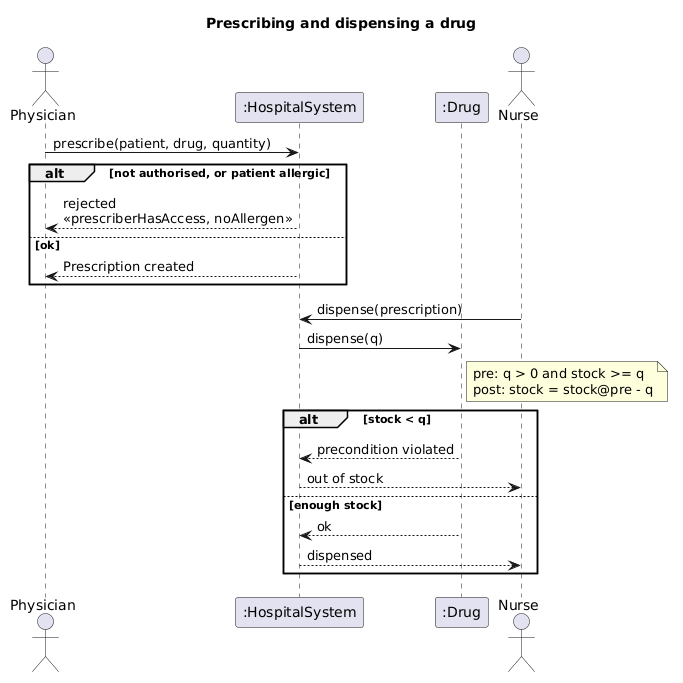

The diagram above was rendered by PlantUML. Its source (embedded in the PNG):
@startuml
title Prescribing and dispensing a drug

actor Physician as Doc
participant ":HospitalSystem" as Sys
participant ":Drug" as Drg
actor Nurse as Nur

Doc -> Sys : prescribe(patient, drug, quantity)

alt not authorised, or patient allergic
  Sys --> Doc : rejected\n<<prescriberHasAccess, noAllergen>>
else ok
  Sys --> Doc : Prescription created
end

Nur -> Sys : dispense(prescription)
Sys -> Drg : dispense(q)
note right of Drg
  pre: q > 0 and stock >= q
  post: stock = stock@pre - q
end note

alt stock < q
  Drg --> Sys : precondition violated
  Sys --> Nur : out of stock
else enough stock
  Drg --> Sys : ok
  Sys --> Nur : dispensed
end
@enduml